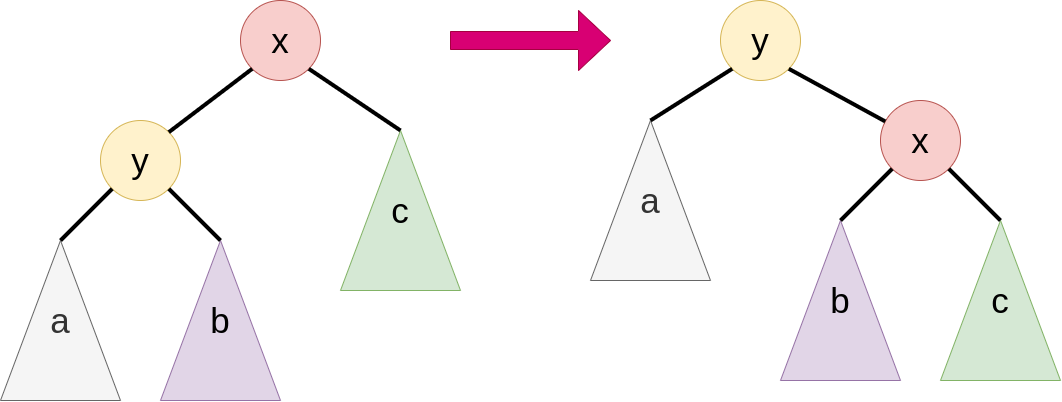

The diagram above was exported from draw.io. Its source (the exported page's mxGraphModel, read from the mxfile embedded in the PNG):
<mxGraphModel dx="2353" dy="1416" grid="1" gridSize="10" guides="1" tooltips="1" connect="1" arrows="1" fold="1" page="1" pageScale="1" pageWidth="1920" pageHeight="1200" math="0" shadow="0">
  <root>
    <mxCell id="0" />
    <mxCell id="1" parent="0" />
    <mxCell id="2" value="&lt;font style=&quot;font-size: 35px;&quot;&gt;x&lt;/font&gt;" style="ellipse;whiteSpace=wrap;html=1;aspect=fixed;fillColor=#f8cecc;strokeColor=#b85450;" vertex="1" parent="1">
      <mxGeometry x="710" y="220" width="80" height="80" as="geometry" />
    </mxCell>
    <mxCell id="3" value="&lt;font style=&quot;font-size: 35px;&quot;&gt;y&lt;/font&gt;" style="ellipse;whiteSpace=wrap;html=1;aspect=fixed;fillColor=#fff2cc;strokeColor=#d6b656;" vertex="1" parent="1">
      <mxGeometry x="570" y="340" width="80" height="80" as="geometry" />
    </mxCell>
    <mxCell id="4" value="&lt;font style=&quot;font-size: 35px;&quot;&gt;a&lt;/font&gt;" style="triangle;whiteSpace=wrap;html=1;direction=north;fillColor=#f5f5f5;fontColor=#333333;strokeColor=#666666;" vertex="1" parent="1">
      <mxGeometry x="470" y="460" width="120" height="160" as="geometry" />
    </mxCell>
    <mxCell id="5" value="&lt;font style=&quot;font-size: 35px;&quot;&gt;b&lt;/font&gt;" style="triangle;whiteSpace=wrap;html=1;direction=north;fillColor=#e1d5e7;strokeColor=#9673a6;" vertex="1" parent="1">
      <mxGeometry x="630" y="460" width="120" height="160" as="geometry" />
    </mxCell>
    <mxCell id="6" value="&lt;font style=&quot;font-size: 35px;&quot;&gt;c&lt;/font&gt;" style="triangle;whiteSpace=wrap;html=1;direction=north;fillColor=#d5e8d4;strokeColor=#82b366;" vertex="1" parent="1">
      <mxGeometry x="810" y="350" width="120" height="160" as="geometry" />
    </mxCell>
    <mxCell id="7" value="" style="endArrow=none;html=1;rounded=0;entryX=1;entryY=1;entryDx=0;entryDy=0;exitX=1;exitY=0.5;exitDx=0;exitDy=0;strokeWidth=4;" edge="1" source="6" target="2" parent="1">
      <mxGeometry width="50" height="50" relative="1" as="geometry">
        <mxPoint x="980" y="660" as="sourcePoint" />
        <mxPoint x="1030" y="610" as="targetPoint" />
      </mxGeometry>
    </mxCell>
    <mxCell id="8" value="" style="endArrow=none;html=1;rounded=0;entryX=0;entryY=1;entryDx=0;entryDy=0;exitX=1;exitY=0.5;exitDx=0;exitDy=0;strokeWidth=4;" edge="1" source="4" target="3" parent="1">
      <mxGeometry width="50" height="50" relative="1" as="geometry">
        <mxPoint x="980" y="660" as="sourcePoint" />
        <mxPoint x="1030" y="610" as="targetPoint" />
      </mxGeometry>
    </mxCell>
    <mxCell id="9" value="" style="endArrow=none;html=1;rounded=0;entryX=1;entryY=1;entryDx=0;entryDy=0;exitX=1;exitY=0.5;exitDx=0;exitDy=0;strokeWidth=4;fillColor=#a0522d;strokeColor=#000000;" edge="1" source="5" target="3" parent="1">
      <mxGeometry width="50" height="50" relative="1" as="geometry">
        <mxPoint x="540" y="470" as="sourcePoint" />
        <mxPoint x="592" y="418" as="targetPoint" />
      </mxGeometry>
    </mxCell>
    <mxCell id="10" value="" style="endArrow=none;html=1;rounded=0;entryX=0;entryY=1;entryDx=0;entryDy=0;exitX=1;exitY=0;exitDx=0;exitDy=0;strokeWidth=4;" edge="1" source="3" target="2" parent="1">
      <mxGeometry width="50" height="50" relative="1" as="geometry">
        <mxPoint x="550" y="480" as="sourcePoint" />
        <mxPoint x="602" y="428" as="targetPoint" />
      </mxGeometry>
    </mxCell>
    <mxCell id="11" value="&lt;font style=&quot;font-size: 35px;&quot;&gt;x&lt;/font&gt;" style="ellipse;whiteSpace=wrap;html=1;aspect=fixed;fillColor=#f8cecc;strokeColor=#b85450;" vertex="1" parent="1">
      <mxGeometry x="1350" y="320" width="80" height="80" as="geometry" />
    </mxCell>
    <mxCell id="12" value="&lt;font style=&quot;font-size: 35px;&quot;&gt;y&lt;/font&gt;" style="ellipse;whiteSpace=wrap;html=1;aspect=fixed;fillColor=#fff2cc;strokeColor=#d6b656;" vertex="1" parent="1">
      <mxGeometry x="1190" y="220" width="80" height="80" as="geometry" />
    </mxCell>
    <mxCell id="13" value="&lt;font style=&quot;font-size: 35px;&quot;&gt;a&lt;/font&gt;" style="triangle;whiteSpace=wrap;html=1;direction=north;fillColor=#f5f5f5;fontColor=#333333;strokeColor=#666666;" vertex="1" parent="1">
      <mxGeometry x="1060" y="340" width="120" height="160" as="geometry" />
    </mxCell>
    <mxCell id="14" value="&lt;font style=&quot;font-size: 35px;&quot;&gt;b&lt;/font&gt;" style="triangle;whiteSpace=wrap;html=1;direction=north;fillColor=#e1d5e7;strokeColor=#9673a6;" vertex="1" parent="1">
      <mxGeometry x="1250" y="440" width="120" height="160" as="geometry" />
    </mxCell>
    <mxCell id="15" value="&lt;font style=&quot;font-size: 35px;&quot;&gt;c&lt;/font&gt;" style="triangle;whiteSpace=wrap;html=1;direction=north;fillColor=#d5e8d4;strokeColor=#82b366;" vertex="1" parent="1">
      <mxGeometry x="1410" y="440" width="120" height="160" as="geometry" />
    </mxCell>
    <mxCell id="16" value="" style="endArrow=none;html=1;rounded=0;entryX=1;entryY=1;entryDx=0;entryDy=0;exitX=1;exitY=0.5;exitDx=0;exitDy=0;strokeWidth=4;" edge="1" source="15" target="11" parent="1">
      <mxGeometry width="50" height="50" relative="1" as="geometry">
        <mxPoint x="1450" y="600" as="sourcePoint" />
        <mxPoint x="1500" y="550" as="targetPoint" />
      </mxGeometry>
    </mxCell>
    <mxCell id="17" value="" style="endArrow=none;html=1;rounded=0;entryX=0;entryY=1;entryDx=0;entryDy=0;exitX=1;exitY=0.5;exitDx=0;exitDy=0;strokeWidth=4;" edge="1" source="13" target="12" parent="1">
      <mxGeometry width="50" height="50" relative="1" as="geometry">
        <mxPoint x="1450" y="600" as="sourcePoint" />
        <mxPoint x="1500" y="550" as="targetPoint" />
      </mxGeometry>
    </mxCell>
    <mxCell id="18" value="" style="endArrow=none;html=1;rounded=0;entryX=0;entryY=1;entryDx=0;entryDy=0;exitX=1;exitY=0.5;exitDx=0;exitDy=0;strokeWidth=4;" edge="1" source="14" target="11" parent="1">
      <mxGeometry width="50" height="50" relative="1" as="geometry">
        <mxPoint x="1010" y="410" as="sourcePoint" />
        <mxPoint x="1062" y="358" as="targetPoint" />
      </mxGeometry>
    </mxCell>
    <mxCell id="19" value="" style="endArrow=none;html=1;rounded=0;exitX=1;exitY=1;exitDx=0;exitDy=0;strokeWidth=4;" edge="1" source="12" target="11" parent="1">
      <mxGeometry width="50" height="50" relative="1" as="geometry">
        <mxPoint x="1020" y="420" as="sourcePoint" />
        <mxPoint x="1072" y="368" as="targetPoint" />
      </mxGeometry>
    </mxCell>
    <mxCell id="20" value="" style="shape=singleArrow;whiteSpace=wrap;html=1;fillColor=#d80073;strokeColor=#A50040;fontColor=#ffffff;" vertex="1" parent="1">
      <mxGeometry x="920" y="230" width="160" height="60" as="geometry" />
    </mxCell>
  </root>
</mxGraphModel>